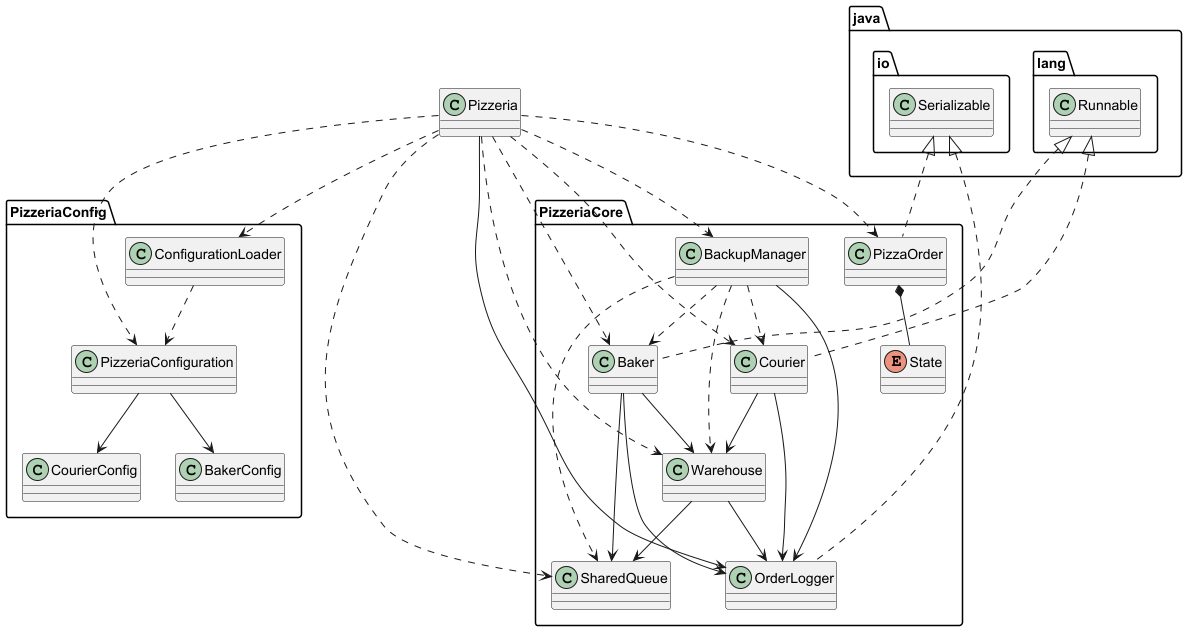

The diagram above was rendered by PlantUML. Its source (embedded in the PNG):
@startuml

' Class declarations
class Pizzeria
class PizzeriaCore.BackupManager
class PizzeriaCore.OrderLogger
class PizzeriaCore.Courier
class PizzeriaCore.PizzaOrder
enum PizzeriaCore.State
class PizzeriaCore.Baker
class PizzeriaCore.Warehouse
class PizzeriaCore.SharedQueue
class PizzeriaConfig.BakerConfig
class PizzeriaConfig.PizzeriaConfiguration
class PizzeriaConfig.ConfigurationLoader
class PizzeriaConfig.CourierConfig

' Inheritance / Implementation
java.lang.Runnable <|.. PizzeriaCore.Baker
java.lang.Runnable <|.. PizzeriaCore.Courier
java.io.Serializable <|.. PizzeriaCore.PizzaOrder
java.io.Serializable <|.. PizzeriaCore.OrderLogger

' Composition
PizzeriaCore.PizzaOrder *-- PizzeriaCore.State

' Associations (object fields, "has-a")
Pizzeria --> PizzeriaCore.OrderLogger
PizzeriaCore.Baker --> PizzeriaCore.SharedQueue
PizzeriaCore.Baker --> PizzeriaCore.Warehouse
PizzeriaCore.Baker --> PizzeriaCore.OrderLogger
PizzeriaCore.Courier --> PizzeriaCore.Warehouse
PizzeriaCore.Courier --> PizzeriaCore.OrderLogger
PizzeriaCore.Warehouse --> PizzeriaCore.SharedQueue
PizzeriaCore.Warehouse --> PizzeriaCore.OrderLogger
PizzeriaCore.BackupManager --> PizzeriaCore.OrderLogger
PizzeriaConfig.PizzeriaConfiguration --> PizzeriaConfig.BakerConfig
PizzeriaConfig.PizzeriaConfiguration --> PizzeriaConfig.CourierConfig

' Dependencies (method usage, "uses-a")
Pizzeria ..> PizzeriaConfig.ConfigurationLoader
Pizzeria ..> PizzeriaConfig.PizzeriaConfiguration
Pizzeria ..> PizzeriaCore.Baker
Pizzeria ..> PizzeriaCore.Courier
Pizzeria ..> PizzeriaCore.Warehouse
Pizzeria ..> PizzeriaCore.SharedQueue
Pizzeria ..> PizzeriaCore.BackupManager
Pizzeria ..> PizzeriaCore.PizzaOrder

PizzeriaConfig.ConfigurationLoader ..> PizzeriaConfig.PizzeriaConfiguration

PizzeriaCore.BackupManager ..> PizzeriaCore.SharedQueue
PizzeriaCore.BackupManager ..> PizzeriaCore.Warehouse
PizzeriaCore.BackupManager ..> PizzeriaCore.Baker
PizzeriaCore.BackupManager ..> PizzeriaCore.Courier

@enduml